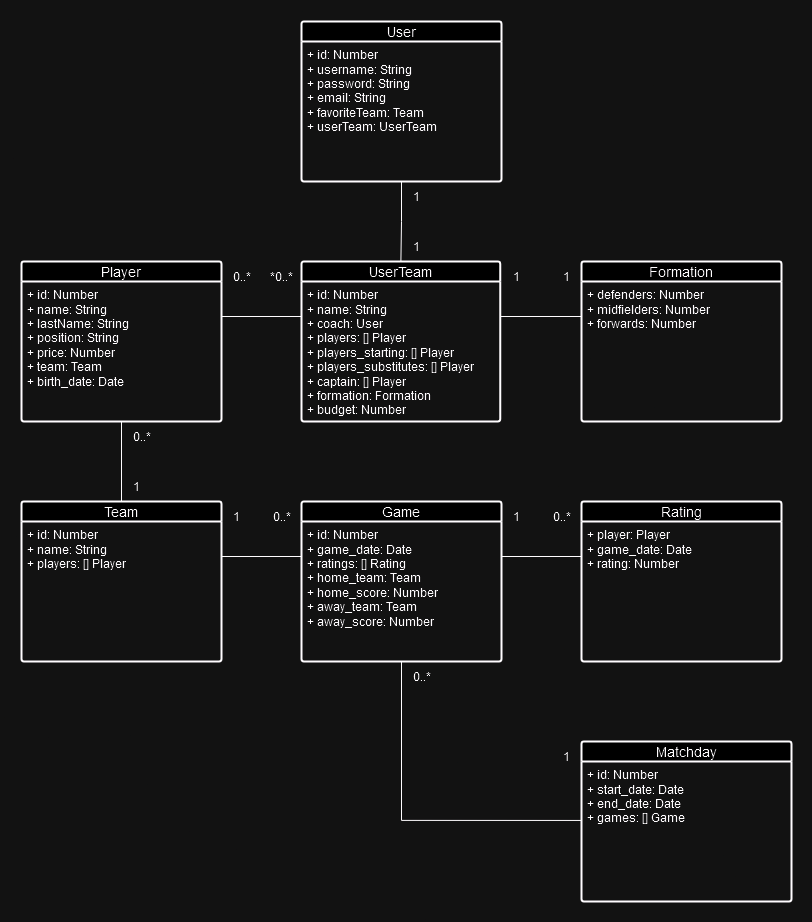

The diagram above was exported from draw.io. Its source (the exported page's mxGraphModel, read from the mxfile embedded in the PNG):
<mxGraphModel dx="943" dy="525" grid="1" gridSize="10" guides="1" tooltips="1" connect="1" arrows="1" fold="1" page="1" pageScale="1" pageWidth="827" pageHeight="1169" math="0" shadow="0">
  <root>
    <mxCell id="0" />
    <mxCell id="1" parent="0" />
    <mxCell id="cMfBvtMruV3jS7QJfx9R-22" style="edgeStyle=orthogonalEdgeStyle;rounded=0;orthogonalLoop=1;jettySize=auto;html=1;exitX=0.5;exitY=1;exitDx=0;exitDy=0;endArrow=none;endFill=0;" edge="1" parent="1" source="cMfBvtMruV3jS7QJfx9R-1" target="cMfBvtMruV3jS7QJfx9R-6">
      <mxGeometry relative="1" as="geometry" />
    </mxCell>
    <mxCell id="cMfBvtMruV3jS7QJfx9R-1" value="User" style="swimlane;childLayout=stackLayout;horizontal=1;startSize=20;horizontalStack=0;rounded=1;fontSize=14;fontStyle=0;strokeWidth=2;resizeParent=0;resizeLast=1;shadow=0;dashed=0;align=center;arcSize=4;whiteSpace=wrap;html=1;" vertex="1" parent="1">
      <mxGeometry x="320" y="120" width="200" height="160" as="geometry" />
    </mxCell>
    <mxCell id="cMfBvtMruV3jS7QJfx9R-2" value="&lt;div&gt;+ id: Number&lt;/div&gt;&lt;div&gt;+ username: String&lt;/div&gt;&lt;div&gt;+ password: String&lt;/div&gt;&lt;div&gt;+ email: String&lt;/div&gt;&lt;div&gt;+ favoriteTeam: Team&lt;/div&gt;&lt;div&gt;+ userTeam: UserTeam&lt;br&gt;&lt;/div&gt;" style="align=left;strokeColor=none;fillColor=none;spacingLeft=4;fontSize=12;verticalAlign=top;resizable=0;rotatable=0;part=1;html=1;" vertex="1" parent="cMfBvtMruV3jS7QJfx9R-1">
      <mxGeometry y="20" width="200" height="140" as="geometry" />
    </mxCell>
    <mxCell id="cMfBvtMruV3jS7QJfx9R-4" value="Team" style="swimlane;childLayout=stackLayout;horizontal=1;startSize=20;horizontalStack=0;rounded=1;fontSize=14;fontStyle=0;strokeWidth=2;resizeParent=0;resizeLast=1;shadow=0;dashed=0;align=center;arcSize=4;whiteSpace=wrap;html=1;" vertex="1" parent="1">
      <mxGeometry x="40" y="600" width="200" height="160" as="geometry" />
    </mxCell>
    <mxCell id="cMfBvtMruV3jS7QJfx9R-5" value="&lt;div&gt;+ id: Number&lt;/div&gt;&lt;div&gt;+ name: String&lt;/div&gt;&lt;div&gt;+ players: [] Player&lt;br&gt;&lt;/div&gt;" style="align=left;strokeColor=none;fillColor=none;spacingLeft=4;fontSize=12;verticalAlign=top;resizable=0;rotatable=0;part=1;html=1;" vertex="1" parent="cMfBvtMruV3jS7QJfx9R-4">
      <mxGeometry y="20" width="200" height="140" as="geometry" />
    </mxCell>
    <mxCell id="cMfBvtMruV3jS7QJfx9R-6" value="UserTeam" style="swimlane;childLayout=stackLayout;horizontal=1;startSize=20;horizontalStack=0;rounded=1;fontSize=14;fontStyle=0;strokeWidth=2;resizeParent=0;resizeLast=1;shadow=0;dashed=0;align=center;arcSize=4;whiteSpace=wrap;html=1;" vertex="1" parent="1">
      <mxGeometry x="320" y="360" width="198.75" height="160" as="geometry" />
    </mxCell>
    <mxCell id="cMfBvtMruV3jS7QJfx9R-7" value="&lt;div&gt;+ id: Number&lt;/div&gt;&lt;div&gt;+ name: String&lt;/div&gt;&lt;div&gt;+ coach: User&lt;/div&gt;&lt;div&gt;+ players: [] Player&lt;/div&gt;&lt;div&gt;+ players_starting: [] Player&lt;/div&gt;&lt;div&gt;+ players_substitutes: [] Player&lt;/div&gt;&lt;div&gt;+ captain: [] Player&lt;/div&gt;&lt;div&gt;+ formation: Formation&lt;/div&gt;&lt;div&gt;+ budget: Number&lt;br&gt;&lt;/div&gt;" style="align=left;strokeColor=none;fillColor=none;spacingLeft=4;fontSize=12;verticalAlign=top;resizable=0;rotatable=0;part=1;html=1;" vertex="1" parent="cMfBvtMruV3jS7QJfx9R-6">
      <mxGeometry y="20" width="198.75" height="140" as="geometry" />
    </mxCell>
    <mxCell id="cMfBvtMruV3jS7QJfx9R-27" style="edgeStyle=orthogonalEdgeStyle;rounded=0;orthogonalLoop=1;jettySize=auto;html=1;exitX=0.5;exitY=1;exitDx=0;exitDy=0;entryX=0.5;entryY=0;entryDx=0;entryDy=0;endArrow=none;endFill=0;" edge="1" parent="1" source="cMfBvtMruV3jS7QJfx9R-8" target="cMfBvtMruV3jS7QJfx9R-4">
      <mxGeometry relative="1" as="geometry" />
    </mxCell>
    <mxCell id="cMfBvtMruV3jS7QJfx9R-8" value="Player" style="swimlane;childLayout=stackLayout;horizontal=1;startSize=20;horizontalStack=0;rounded=1;fontSize=14;fontStyle=0;strokeWidth=2;resizeParent=0;resizeLast=1;shadow=0;dashed=0;align=center;arcSize=4;whiteSpace=wrap;html=1;" vertex="1" parent="1">
      <mxGeometry x="40" y="360" width="200" height="160" as="geometry" />
    </mxCell>
    <mxCell id="cMfBvtMruV3jS7QJfx9R-9" value="&lt;div&gt;+ id: Number&lt;/div&gt;&lt;div&gt;+ name: String&lt;/div&gt;&lt;div&gt;+ lastName: String&lt;/div&gt;&lt;div&gt;+ position: String&lt;/div&gt;&lt;div&gt;+ price: Number&lt;/div&gt;&lt;div&gt;+ team: Team&lt;/div&gt;&lt;div&gt;+ birth_date: Date&lt;br&gt;&lt;/div&gt;" style="align=left;strokeColor=none;fillColor=none;spacingLeft=4;fontSize=12;verticalAlign=top;resizable=0;rotatable=0;part=1;html=1;" vertex="1" parent="cMfBvtMruV3jS7QJfx9R-8">
      <mxGeometry y="20" width="200" height="140" as="geometry" />
    </mxCell>
    <mxCell id="cMfBvtMruV3jS7QJfx9R-12" value="Formation" style="swimlane;childLayout=stackLayout;horizontal=1;startSize=20;horizontalStack=0;rounded=1;fontSize=14;fontStyle=0;strokeWidth=2;resizeParent=0;resizeLast=1;shadow=0;dashed=0;align=center;arcSize=4;whiteSpace=wrap;html=1;" vertex="1" parent="1">
      <mxGeometry x="600" y="360" width="200" height="160" as="geometry" />
    </mxCell>
    <mxCell id="cMfBvtMruV3jS7QJfx9R-13" value="&lt;div&gt;+ defenders: Number&lt;/div&gt;&lt;div&gt;+ midfielders: Number&lt;/div&gt;&lt;div&gt;+ forwards: Number&lt;br&gt;&lt;/div&gt;" style="align=left;strokeColor=none;fillColor=none;spacingLeft=4;fontSize=12;verticalAlign=top;resizable=0;rotatable=0;part=1;html=1;" vertex="1" parent="cMfBvtMruV3jS7QJfx9R-12">
      <mxGeometry y="20" width="200" height="140" as="geometry" />
    </mxCell>
    <mxCell id="cMfBvtMruV3jS7QJfx9R-14" value="Game" style="swimlane;childLayout=stackLayout;horizontal=1;startSize=20;horizontalStack=0;rounded=1;fontSize=14;fontStyle=0;strokeWidth=2;resizeParent=0;resizeLast=1;shadow=0;dashed=0;align=center;arcSize=4;whiteSpace=wrap;html=1;" vertex="1" parent="1">
      <mxGeometry x="320" y="600" width="200" height="160" as="geometry" />
    </mxCell>
    <mxCell id="cMfBvtMruV3jS7QJfx9R-15" value="&lt;div&gt;+ id: Number&lt;/div&gt;&lt;div&gt;+ game_date: Date&lt;/div&gt;&lt;div&gt;+ ratings: [] Rating&lt;/div&gt;&lt;div&gt;+ home_team: Team&lt;/div&gt;&lt;div&gt;+ home_score: Number&lt;/div&gt;&lt;div&gt;+ away_team: Team&lt;/div&gt;&lt;div&gt;+ away_score: Number&lt;br&gt;&lt;/div&gt;" style="align=left;strokeColor=none;fillColor=none;spacingLeft=4;fontSize=12;verticalAlign=top;resizable=0;rotatable=0;part=1;html=1;" vertex="1" parent="cMfBvtMruV3jS7QJfx9R-14">
      <mxGeometry y="20" width="200" height="140" as="geometry" />
    </mxCell>
    <mxCell id="cMfBvtMruV3jS7QJfx9R-17" value="Rating" style="swimlane;childLayout=stackLayout;horizontal=1;startSize=20;horizontalStack=0;rounded=1;fontSize=14;fontStyle=0;strokeWidth=2;resizeParent=0;resizeLast=1;shadow=0;dashed=0;align=center;arcSize=4;whiteSpace=wrap;html=1;" vertex="1" parent="1">
      <mxGeometry x="600" y="600" width="200" height="160" as="geometry" />
    </mxCell>
    <mxCell id="cMfBvtMruV3jS7QJfx9R-18" value="&lt;div&gt;+ player: Player&lt;/div&gt;&lt;div&gt;+ game_date: Date&lt;/div&gt;&lt;div&gt;+ rating: Number&lt;br&gt;&lt;/div&gt;" style="align=left;strokeColor=none;fillColor=none;spacingLeft=4;fontSize=12;verticalAlign=top;resizable=0;rotatable=0;part=1;html=1;" vertex="1" parent="cMfBvtMruV3jS7QJfx9R-17">
      <mxGeometry y="20" width="200" height="140" as="geometry" />
    </mxCell>
    <mxCell id="cMfBvtMruV3jS7QJfx9R-19" value="Matchday" style="swimlane;childLayout=stackLayout;horizontal=1;startSize=20;horizontalStack=0;rounded=1;fontSize=14;fontStyle=0;strokeWidth=2;resizeParent=0;resizeLast=1;shadow=0;dashed=0;align=center;arcSize=4;whiteSpace=wrap;html=1;" vertex="1" parent="1">
      <mxGeometry x="600" y="840" width="210" height="160" as="geometry" />
    </mxCell>
    <mxCell id="cMfBvtMruV3jS7QJfx9R-20" value="&lt;div&gt;+ id: Number&lt;/div&gt;&lt;div&gt;+ start_date: Date&lt;/div&gt;&lt;div&gt;+ end_date: Date&lt;/div&gt;&lt;div&gt;+ games: [] Game&lt;br&gt;&lt;/div&gt;" style="align=left;strokeColor=none;fillColor=none;spacingLeft=4;fontSize=12;verticalAlign=top;resizable=0;rotatable=0;part=1;html=1;" vertex="1" parent="cMfBvtMruV3jS7QJfx9R-19">
      <mxGeometry y="20" width="210" height="140" as="geometry" />
    </mxCell>
    <mxCell id="cMfBvtMruV3jS7QJfx9R-25" style="edgeStyle=orthogonalEdgeStyle;rounded=0;orthogonalLoop=1;jettySize=auto;html=1;exitX=1;exitY=0.25;exitDx=0;exitDy=0;entryX=0;entryY=0.25;entryDx=0;entryDy=0;endArrow=none;endFill=0;" edge="1" parent="1" source="cMfBvtMruV3jS7QJfx9R-9" target="cMfBvtMruV3jS7QJfx9R-7">
      <mxGeometry relative="1" as="geometry" />
    </mxCell>
    <mxCell id="cMfBvtMruV3jS7QJfx9R-26" style="edgeStyle=orthogonalEdgeStyle;rounded=0;orthogonalLoop=1;jettySize=auto;html=1;exitX=1;exitY=0.25;exitDx=0;exitDy=0;entryX=0;entryY=0.25;entryDx=0;entryDy=0;endArrow=none;endFill=0;" edge="1" parent="1" source="cMfBvtMruV3jS7QJfx9R-7" target="cMfBvtMruV3jS7QJfx9R-13">
      <mxGeometry relative="1" as="geometry" />
    </mxCell>
    <mxCell id="cMfBvtMruV3jS7QJfx9R-29" style="edgeStyle=orthogonalEdgeStyle;rounded=0;orthogonalLoop=1;jettySize=auto;html=1;exitX=1;exitY=0.25;exitDx=0;exitDy=0;entryX=0;entryY=0.25;entryDx=0;entryDy=0;endArrow=none;endFill=0;" edge="1" parent="1" source="cMfBvtMruV3jS7QJfx9R-5" target="cMfBvtMruV3jS7QJfx9R-15">
      <mxGeometry relative="1" as="geometry" />
    </mxCell>
    <mxCell id="cMfBvtMruV3jS7QJfx9R-30" style="edgeStyle=orthogonalEdgeStyle;rounded=0;orthogonalLoop=1;jettySize=auto;html=1;exitX=1;exitY=0.25;exitDx=0;exitDy=0;entryX=0;entryY=0.25;entryDx=0;entryDy=0;endArrow=none;endFill=0;" edge="1" parent="1" source="cMfBvtMruV3jS7QJfx9R-15" target="cMfBvtMruV3jS7QJfx9R-18">
      <mxGeometry relative="1" as="geometry" />
    </mxCell>
    <mxCell id="cMfBvtMruV3jS7QJfx9R-31" style="edgeStyle=orthogonalEdgeStyle;rounded=0;orthogonalLoop=1;jettySize=auto;html=1;exitX=0.5;exitY=1;exitDx=0;exitDy=0;entryX=0;entryY=0.421;entryDx=0;entryDy=0;entryPerimeter=0;endArrow=none;endFill=0;" edge="1" parent="1" source="cMfBvtMruV3jS7QJfx9R-15" target="cMfBvtMruV3jS7QJfx9R-20">
      <mxGeometry relative="1" as="geometry" />
    </mxCell>
    <mxCell id="cMfBvtMruV3jS7QJfx9R-34" value="1" style="text;html=1;align=center;verticalAlign=middle;resizable=0;points=[];autosize=1;strokeColor=none;fillColor=none;" vertex="1" parent="1">
      <mxGeometry x="420" y="280" width="30" height="30" as="geometry" />
    </mxCell>
    <mxCell id="cMfBvtMruV3jS7QJfx9R-37" value="1" style="text;html=1;align=center;verticalAlign=middle;resizable=0;points=[];autosize=1;strokeColor=none;fillColor=none;" vertex="1" parent="1">
      <mxGeometry x="420" y="330" width="30" height="30" as="geometry" />
    </mxCell>
    <mxCell id="cMfBvtMruV3jS7QJfx9R-38" value="1" style="text;html=1;align=center;verticalAlign=middle;resizable=0;points=[];autosize=1;strokeColor=none;fillColor=none;" vertex="1" parent="1">
      <mxGeometry x="520" y="360" width="30" height="30" as="geometry" />
    </mxCell>
    <mxCell id="cMfBvtMruV3jS7QJfx9R-39" value="1" style="text;html=1;align=center;verticalAlign=middle;resizable=0;points=[];autosize=1;strokeColor=none;fillColor=none;" vertex="1" parent="1">
      <mxGeometry x="570" y="360" width="30" height="30" as="geometry" />
    </mxCell>
    <mxCell id="cMfBvtMruV3jS7QJfx9R-40" value="*0..*" style="text;html=1;align=center;verticalAlign=middle;resizable=0;points=[];autosize=1;strokeColor=none;fillColor=none;" vertex="1" parent="1">
      <mxGeometry x="275" y="360" width="50" height="30" as="geometry" />
    </mxCell>
    <mxCell id="cMfBvtMruV3jS7QJfx9R-41" value="0..*" style="text;html=1;align=center;verticalAlign=middle;resizable=0;points=[];autosize=1;strokeColor=none;fillColor=none;" vertex="1" parent="1">
      <mxGeometry x="240" y="360" width="40" height="30" as="geometry" />
    </mxCell>
    <mxCell id="cMfBvtMruV3jS7QJfx9R-42" value="0..*" style="text;html=1;align=center;verticalAlign=middle;resizable=0;points=[];autosize=1;strokeColor=none;fillColor=none;" vertex="1" parent="1">
      <mxGeometry x="140" y="520" width="40" height="30" as="geometry" />
    </mxCell>
    <mxCell id="cMfBvtMruV3jS7QJfx9R-43" value="1" style="text;html=1;align=center;verticalAlign=middle;resizable=0;points=[];autosize=1;strokeColor=none;fillColor=none;" vertex="1" parent="1">
      <mxGeometry x="140" y="570" width="30" height="30" as="geometry" />
    </mxCell>
    <mxCell id="cMfBvtMruV3jS7QJfx9R-45" value="1" style="text;html=1;align=center;verticalAlign=middle;resizable=0;points=[];autosize=1;strokeColor=none;fillColor=none;" vertex="1" parent="1">
      <mxGeometry x="240" y="600" width="30" height="30" as="geometry" />
    </mxCell>
    <mxCell id="cMfBvtMruV3jS7QJfx9R-46" value="0..*" style="text;html=1;align=center;verticalAlign=middle;resizable=0;points=[];autosize=1;strokeColor=none;fillColor=none;" vertex="1" parent="1">
      <mxGeometry x="280" y="600" width="40" height="30" as="geometry" />
    </mxCell>
    <mxCell id="cMfBvtMruV3jS7QJfx9R-47" value="1" style="text;html=1;align=center;verticalAlign=middle;resizable=0;points=[];autosize=1;strokeColor=none;fillColor=none;" vertex="1" parent="1">
      <mxGeometry x="520" y="600" width="30" height="30" as="geometry" />
    </mxCell>
    <mxCell id="cMfBvtMruV3jS7QJfx9R-48" value="0..*" style="text;html=1;align=center;verticalAlign=middle;resizable=0;points=[];autosize=1;strokeColor=none;fillColor=none;" vertex="1" parent="1">
      <mxGeometry x="560" y="600" width="40" height="30" as="geometry" />
    </mxCell>
    <mxCell id="cMfBvtMruV3jS7QJfx9R-49" value="0..*" style="text;html=1;align=center;verticalAlign=middle;resizable=0;points=[];autosize=1;strokeColor=none;fillColor=none;" vertex="1" parent="1">
      <mxGeometry x="420" y="760" width="40" height="30" as="geometry" />
    </mxCell>
    <mxCell id="cMfBvtMruV3jS7QJfx9R-50" value="1" style="text;html=1;align=center;verticalAlign=middle;resizable=0;points=[];autosize=1;strokeColor=none;fillColor=none;" vertex="1" parent="1">
      <mxGeometry x="570" y="840" width="30" height="30" as="geometry" />
    </mxCell>
  </root>
</mxGraphModel>